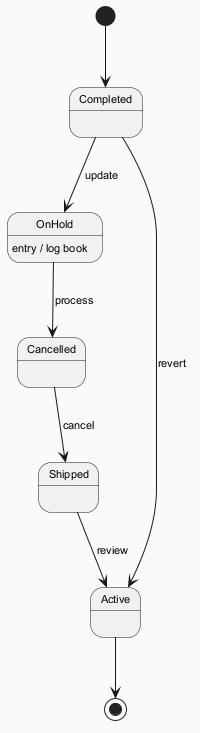

The diagram above was rendered by PlantUML. Its source (embedded in the PNG):
@startuml
skinparam backgroundColor #FAFAFA
skinparam classBackgroundColor #FFF3E0
skinparam classBorderColor #E65100
skinparam defaultFontSize 11
[*] --> Completed
Completed --> OnHold : update
OnHold --> Cancelled : process
OnHold : entry / log book
Cancelled --> Shipped : cancel
Shipped --> Active : review
Completed --> Active : revert
Active --> [*]
@enduml